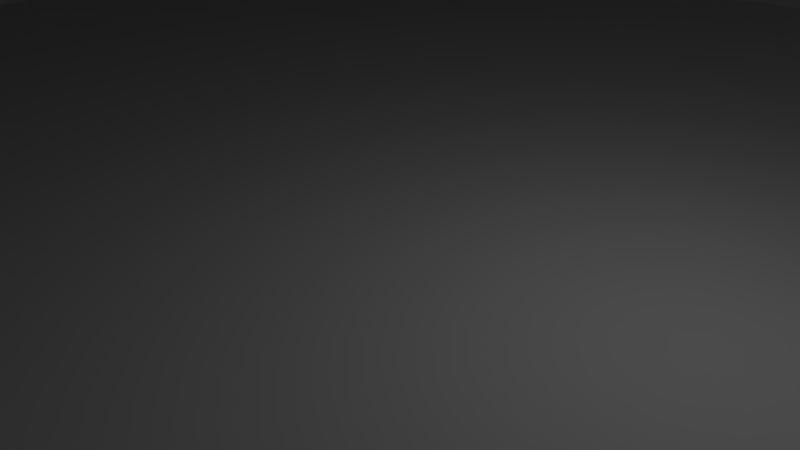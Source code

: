 # Source: castle.blend  (saved by Blender 2.79.0; exported with 4.5.12 LTS)
import bpy
from mathutils import Matrix  # noqa: F401  (used for matrix-valued properties, if any)

bpy.ops.wm.read_factory_settings(use_empty=True)
scene = bpy.context.scene
scene.name = 'Scene'

# ---- collections
col_collection_1 = bpy.data.collections.new('Collection 1'); scene.collection.children.link(col_collection_1)

# ---- world
world_world = bpy.data.worlds.new('World'); scene.world = world_world
world_world.color = (0.05088, 0.05088, 0.05088)
world_world.use_sun_shadow = False
world_world.sun_shadow_jitter_overblur = 0.0
world_world.cycles.sampling_method = 'MANUAL'

# ---- cameras
cam_camera = bpy.data.cameras.new('Camera')
cam_camera.clip_end = 100.0
cam_camera.lens = 35.0
cam_camera.sensor_width = 32.0
cam_camera.sensor_height = 18.0
cam_camera.ortho_scale = 7.314
cam_camera.dof.focus_distance = 0.0
cam_camera.dof.aperture_fstop = 128.0

# ---- lights
light_lamp = bpy.data.lights.new('Lamp', 'POINT')
light_lamp.transmission_factor = 0.0
light_lamp.cutoff_distance = 30.0
light_lamp.energy = 100.0
light_lamp.shadow_buffer_clip_start = 1.001
light_lamp.shadow_soft_size = 0.1
light_lamp.shadow_maximum_resolution = 0.006
light_lamp.use_absolute_resolution = True

# ---- meshes
me_cylinder_002 = bpy.data.meshes.new('Cylinder.002')
me_cylinder_002.from_pydata([(0.0, 1.0, -1.0), (0.0, 1.0, 3.635), (0.3827, 0.9239, -1.0), (0.3827, 0.9239, 3.635), (0.7071, 0.7071, -1.0), (0.7071, 0.7071, 3.635), (0.9239, 0.3827, -1.0), (0.9239, 0.3827, 3.635), (1.0, -4.371e-08, -1.0), (1.0, -4.371e-08, 3.635), (0.9239, -0.3827, -1.0), (0.9239, -0.3827, 3.635), (0.7071, -0.7071, -1.0), (0.7071, -0.7071, 3.635), (0.3827, -0.9239, -1.0), (0.3827, -0.9239, 3.635), (1.51e-07, -1.0, -1.0), (1.51e-07, -1.0, 3.635), (-0.3827, -0.9239, -1.0), (-0.3827, -0.9239, 3.635), (-0.7071, -0.7071, -1.0), (-0.7071, -0.7071, 3.635), (-0.9315, -0.3432, -1.0), (-0.992, -0.04139, -1.0), (-0.9239, 0.3827, -1.0), (-0.9239, 0.3827, 3.635), (-0.7071, 0.7071, -1.0), (-0.7071, 0.7071, 3.635), (-0.3827, 0.9239, -1.0), (-0.3827, 0.9239, 3.635), (0.333, 0.8038, 4.773), (8.229e-09, 0.8701, 4.773), (0.6152, 0.6152, 4.773), (0.8038, 0.333, 4.773), (0.8701, -3.755e-08, 4.773), (0.8038, -0.333, 4.773), (0.6152, -0.6152, 4.773), (0.333, -0.8038, 4.773), (1.396e-07, -0.8701, 4.773), (-0.333, -0.8038, 4.773), (-0.6152, -0.6152, 4.773), (-0.8038, -0.333, 4.773), (-0.8701, 1.086e-08, 4.773), (-0.8038, 0.333, 4.773), (-0.6152, 0.6152, 4.773), (-0.333, 0.8038, 4.773), (0.333, 0.8038, 148.4), (1.077e-06, 0.8701, 148.4), (0.6152, 0.6152, 148.4), (0.8038, 0.333, 148.4), (0.8701, -3.755e-08, 148.4), (0.8038, -0.333, 148.4), (0.6152, -0.6152, 148.4), (0.333, -0.8038, 148.4), (1.208e-06, -0.8701, 148.4), (-0.333, -0.8038, 148.4), (-0.6152, -0.6152, 148.4), (-0.8038, -0.333, 148.4), (-0.8701, 1.086e-08, 148.4), (-0.8038, 0.333, 148.4), (-0.6152, 0.6152, 148.4), (-0.333, 0.8038, 148.4), (0.387, 0.9342, 150.2), (1.06e-06, 1.011, 150.2), (0.715, 0.715, 150.2), (0.9342, 0.387, 150.2), (1.011, -4.424e-08, 150.2), (0.9342, -0.387, 150.2), (0.715, -0.715, 150.2), (0.387, -0.9342, 150.2), (1.212e-06, -1.011, 150.2), (-0.387, -0.9342, 150.2), (-0.715, -0.715, 150.2), (-0.9342, -0.387, 150.2), (-1.011, 1.202e-08, 150.2), (-0.9342, 0.387, 150.2), (-0.715, 0.715, 150.2), (-0.387, 0.9342, 150.2), (0.387, 0.9342, 153.8), (-1.402e-06, 1.011, 153.8), (0.715, 0.715, 153.8), (0.9342, 0.387, 153.8), (1.011, -4.424e-08, 153.8), (0.9342, -0.387, 153.8), (0.715, -0.715, 153.8), (0.387, -0.9342, 153.8), (-1.249e-06, -1.011, 153.8), (-0.387, -0.9342, 153.8), (-0.715, -0.715, 153.8), (-0.9342, -0.387, 153.8), (-1.011, 1.202e-08, 153.8), (-0.9342, 0.387, 153.8), (-0.715, 0.715, 153.8), (-0.387, 0.9342, 153.8), (0.3317, 0.8007, 153.8), (-1.377e-06, 0.8667, 153.8), (0.6128, 0.6128, 153.8), (0.8007, 0.3317, 153.8), (0.8667, -5.458e-08, 153.8), (0.8007, -0.3317, 153.8), (0.6128, -0.6128, 153.8), (0.3317, -0.8007, 153.8), (-1.276e-06, -0.8667, 153.8), (-0.3317, -0.8007, 153.8), (-0.6128, -0.6128, 153.8), (-0.8007, -0.3317, 153.8), (-0.8667, 2.377e-08, 153.8), (-0.8007, 0.3317, 153.8), (-0.6128, 0.6128, 153.8), (-0.3317, 0.8007, 153.8), (0.387, 0.9342, 156.1), (-1.402e-06, 1.011, 156.1), (0.715, 0.715, 156.1), (0.9342, 0.387, 156.1), (1.011, -4.424e-08, 156.1), (0.9342, -0.387, 156.1), (0.715, -0.715, 156.1), (0.387, -0.9342, 156.1), (-1.249e-06, -1.011, 156.1), (-0.387, -0.9342, 156.1), (-0.715, -0.715, 156.1), (-0.9342, -0.387, 156.1), (-1.011, 1.202e-08, 156.1), (-0.9342, 0.387, 156.1), (-0.715, 0.715, 156.1), (-0.387, 0.9342, 156.1), (0.3317, 0.8007, 156.1), (-1.377e-06, 0.8667, 156.1), (0.6128, 0.6128, 156.1), (0.8007, 0.3317, 156.1), (0.8667, -5.458e-08, 156.1), (0.8007, -0.3317, 156.1), (0.6128, -0.6128, 156.1), (0.3317, -0.8007, 156.1), (-1.276e-06, -0.8667, 156.1), (-0.3317, -0.8007, 156.1), (-0.6128, -0.6128, 156.1), (-0.8007, -0.3317, 156.1), (-0.8667, 2.377e-08, 156.1), (-0.8007, 0.3317, 156.1), (-0.6128, 0.6128, 156.1), (-0.3317, 0.8007, 156.1), (0.387, 0.9342, 159.7), (-1.402e-06, 1.011, 159.7), (0.9342, 0.387, 159.7), (0.715, 0.715, 159.7), (0.9342, -0.387, 159.7), (1.011, -4.424e-08, 159.7), (0.387, -0.9342, 159.7), (0.715, -0.715, 159.7), (-0.387, -0.9342, 159.7), (-1.249e-06, -1.011, 159.7), (-0.9342, -0.387, 159.7), (-0.715, -0.715, 159.7), (-0.9342, 0.387, 159.7), (-1.011, 1.202e-08, 159.7), (-0.387, 0.9342, 159.7), (-0.715, 0.715, 159.7), (0.3317, 0.8007, 159.7), (-1.377e-06, 0.8667, 159.7), (0.8007, 0.3317, 159.7), (0.6128, 0.6128, 159.7), (0.8007, -0.3317, 159.7), (0.8667, -5.458e-08, 159.7), (0.3317, -0.8007, 159.7), (0.6128, -0.6128, 159.7), (-0.3317, -0.8007, 159.7), (-1.276e-06, -0.8667, 159.7), (-0.8007, -0.3317, 159.7), (-0.6128, -0.6128, 159.7), (-0.8007, 0.3317, 159.7), (-0.8667, 2.377e-08, 159.7), (-0.3317, 0.8007, 159.7), (-0.6128, 0.6128, 159.7), (-0.6152, 0.6152, 8.611), (-0.333, 0.8038, 8.611), (0.333, -0.8038, 8.611), (1.682e-07, -0.8701, 8.611), (3.678e-08, 0.8701, 8.611), (0.333, 0.8038, 8.611), (-0.333, -0.8038, 8.611), (0.6152, 0.6152, 8.611), (-0.6152, -0.6152, 8.189), (0.8038, 0.333, 8.611), (-0.8038, -0.333, 7.667), (0.8701, -3.755e-08, 8.611), (-0.8701, 1.086e-08, 7.667), (0.8038, -0.333, 8.611), (-0.8038, 0.333, 8.189), (0.6152, -0.6152, 8.611), (-0.8369, -0.1665, 148.4), (-0.9727, -0.1935, 150.2), (-0.9727, -0.1935, 153.8), (-0.8337, -0.1658, 153.8), (-0.9727, -0.1935, 156.1), (-0.8337, -0.1658, 156.1), (-0.837, -0.1665, 8.611), (-0.8535, -0.08324, 8.445), (-0.8535, -0.08324, 148.4), (-0.992, -0.09674, 150.2), (-0.992, -0.09674, 153.8), (-0.8502, -0.08291, 153.8), (-0.992, -0.09674, 156.1), (-0.8502, -0.08291, 156.1), (-0.8204, -0.2497, 148.4), (-0.9535, -0.2902, 150.2), (-0.9535, -0.2902, 153.8), (-0.8172, -0.2487, 153.8), (-0.9535, -0.2902, 156.1), (-0.8172, -0.2487, 156.1), (-0.8204, -0.2497, 8.445), (-0.8701, 1.086e-08, -1.0), (-0.8038, -0.333, -1.0), (-0.8084, -0.3103, 3.985), (-0.8655, -0.02271, 3.985), (-0.8084, -0.3103, 7.281), (-0.8655, -0.02271, 7.281), (-0.837, -0.1665, 8.096), (-0.8512, -0.09459, 7.953), (-0.8227, -0.2384, 7.953), (-0.8655, -0.02271, -1.0), (-0.8084, -0.3103, -1.0), (-0.9287, -0.3578, 7.667), (-0.9287, -0.3578, 3.635), (-0.9949, -0.02483, 7.667), (-0.9949, -0.02483, 3.635), (-0.9784, -0.1081, 8.445), (-0.9452, -0.2746, 8.445), (-0.9618, -0.1913, 8.611), (-0.9949, -0.02483, -1.0), (-0.9287, -0.3578, -1.0), (-0.9332, -0.3351, 7.281), (-0.9332, -0.3351, 3.985), (-0.9904, -0.04754, 7.281), (-0.9904, -0.04754, 3.985), (-0.9761, -0.1194, 7.953), (-0.9475, -0.2632, 7.953), (-0.9618, -0.1913, 8.096), (-0.9904, -0.04754, -1.0), (-0.9332, -0.3351, -1.0)], [], [(0, 1, 3, 2), (2, 3, 5, 4), (4, 5, 7, 6), (6, 7, 9, 8), (8, 9, 11, 10), (10, 11, 13, 12), (12, 13, 15, 14), (14, 15, 17, 16), (16, 17, 19, 18), (18, 19, 21, 20), (24, 25, 27, 26), (1, 29, 45, 31), (26, 27, 29, 28), (28, 29, 1, 0), (0, 2, 4, 6, 8, 10, 12, 14, 16, 18, 20, 22, 23, 24, 26, 28), (175, 174, 60, 61), (9, 7, 33, 34), (19, 17, 38, 39), (27, 25, 43, 44), (5, 3, 30, 32), (15, 13, 36, 37), (11, 9, 34, 35), (21, 19, 39, 40), (29, 27, 44, 45), (7, 5, 32, 33), (17, 15, 37, 38), (3, 1, 31, 30), (13, 11, 35, 36), (21, 223, 230, 20), (51, 50, 66, 67), (177, 176, 53, 54), (179, 178, 47, 46), (178, 175, 61, 47), (180, 177, 54, 55), (181, 179, 46, 48), (182, 180, 55, 56), (183, 181, 48, 49), (184, 182, 56, 57), (185, 183, 49, 50), (210, 184, 57, 204), (187, 185, 50, 51), (188, 186, 58, 59), (189, 187, 51, 52), (174, 188, 59, 60), (176, 189, 52, 53), (72, 71, 87, 88), (59, 58, 74, 75), (52, 51, 67, 68), (60, 59, 75, 76), (53, 52, 68, 69), (61, 60, 76, 77), (54, 53, 69, 70), (46, 47, 63, 62), (47, 61, 77, 63), (55, 54, 70, 71), (48, 46, 62, 64), (56, 55, 71, 72), (49, 48, 64, 65), (57, 56, 72, 73), (50, 49, 65, 66), (204, 57, 73, 205), (80, 78, 110, 112), (65, 64, 80, 81), (73, 72, 88, 89), (66, 65, 81, 82), (205, 73, 89, 206), (67, 66, 82, 83), (75, 74, 90, 91), (68, 67, 83, 84), (76, 75, 91, 92), (69, 68, 84, 85), (77, 76, 92, 93), (70, 69, 85, 86), (62, 63, 79, 78), (63, 77, 93, 79), (71, 70, 86, 87), (64, 62, 78, 80), (94, 95, 109, 108, 107, 106, 201, 193, 207, 105, 104, 103, 102, 101, 100, 99, 98, 97, 96), (103, 104, 136, 135), (93, 92, 124, 125), (78, 79, 111, 110), (102, 103, 135, 134), (92, 91, 123, 124), (101, 102, 134, 133), (91, 90, 122, 123), (100, 101, 133, 132), (206, 89, 121, 208), (99, 100, 132, 131), (89, 88, 120, 121), (98, 99, 131, 130), (88, 87, 119, 120), (97, 98, 130, 129), (87, 86, 118, 119), (125, 124, 157, 156), (118, 117, 133, 134), (110, 111, 143, 142), (111, 125, 141, 127), (120, 136, 169, 153), (112, 110, 126, 128), (120, 119, 135, 136), (136, 137, 168, 169), (112, 128, 161, 145), (114, 113, 129, 130), (208, 121, 137, 209), (123, 122, 155, 154), (135, 119, 150, 166), (116, 115, 131, 132), (124, 123, 139, 140), (134, 135, 166, 167), (79, 93, 125, 111), (104, 105, 137, 136), (81, 80, 112, 113), (201, 106, 138, 203), (82, 81, 113, 114), (106, 107, 139, 138), (83, 82, 114, 115), (107, 108, 140, 139), (84, 83, 115, 116), (95, 94, 126, 127), (108, 109, 141, 140), (85, 84, 116, 117), (94, 96, 128, 126), (109, 95, 127, 141), (86, 85, 117, 118), (96, 97, 129, 128), (156, 157, 173, 172), (142, 143, 159, 158), (150, 151, 167, 166), (144, 145, 161, 160), (152, 153, 169, 168), (146, 147, 163, 162), (154, 155, 171, 170), (148, 149, 165, 164), (129, 113, 144, 160), (138, 139, 170, 171), (137, 121, 152, 168), (113, 112, 145, 144), (127, 126, 158, 159), (114, 130, 163, 147), (140, 141, 172, 173), (122, 138, 171, 155), (115, 114, 147, 146), (128, 129, 160, 161), (131, 115, 146, 162), (124, 140, 173, 157), (139, 123, 154, 170), (117, 116, 149, 148), (141, 125, 156, 172), (130, 131, 162, 163), (116, 132, 165, 149), (133, 117, 148, 164), (119, 118, 151, 150), (118, 134, 167, 151), (132, 133, 164, 165), (111, 127, 159, 143), (121, 120, 153, 152), (126, 110, 142, 158), (37, 36, 189, 176), (44, 43, 188, 174), (36, 35, 187, 189), (43, 42, 186, 188), (35, 34, 185, 187), (34, 33, 183, 185), (41, 40, 182, 184), (33, 32, 181, 183), (40, 39, 180, 182), (32, 30, 179, 181), (39, 38, 177, 180), (31, 45, 175, 178), (30, 31, 178, 179), (38, 37, 176, 177), (45, 44, 174, 175), (207, 193, 195, 209), (202, 194, 195, 203), (200, 192, 194, 202), (199, 191, 192, 200), (198, 190, 191, 199), (197, 196, 190, 198), (186, 197, 198, 58), (58, 198, 199, 74), (74, 199, 200, 90), (90, 200, 202, 122), (122, 202, 203, 138), (193, 201, 203, 195), (105, 207, 209, 137), (194, 208, 209, 195), (192, 206, 208, 194), (191, 205, 206, 192), (190, 204, 205, 191), (196, 210, 204, 190), (43, 25, 225, 42), (41, 223, 21, 40), (213, 221, 239, 232), (213, 215, 219, 217, 218, 216, 214, 220, 221), (220, 214, 234, 238), (196, 197, 226, 228), (219, 215, 231, 236), (221, 212, 230, 239), (212, 41, 223, 230), (210, 196, 228, 227), (211, 212, 221, 220), (218, 217, 237, 235), (226, 224, 233, 235), (230, 223, 232, 239), (223, 222, 231, 232), (227, 228, 237, 236), (222, 227, 236, 231), (225, 229, 238, 234), (228, 226, 235, 237), (224, 225, 234, 233), (215, 213, 232, 231), (214, 216, 233, 234), (211, 220, 238, 229), (197, 186, 224, 226), (41, 184, 222, 223), (216, 218, 235, 233), (42, 211, 229, 225), (184, 210, 227, 222), (217, 219, 236, 237), (186, 42, 225, 224), (225, 25, 24, 229)])
me_cylinder_002.use_remesh_preserve_volume = False
me_cylinder_002.use_remesh_preserve_attributes = False
me_cylinder_002.use_mirror_vertex_groups = False
me_cylinder_002.update()
me_cube_001 = bpy.data.meshes.new('Cube.001')
me_cube_001.from_pydata([(-1.0, -1.0, -1.0), (-1.0, -1.0, 1.0), (-1.0, 1.0, -1.0), (-1.0, 1.0, 1.0), (1.0, -1.0, -1.0), (1.0, -1.0, 1.0), (1.0, 1.0, -1.0), (1.0, 1.0, 1.0)], [], [(0, 1, 3, 2), (2, 3, 7, 6), (6, 7, 5, 4), (4, 5, 1, 0), (2, 6, 4, 0), (7, 3, 1, 5)])
me_cube_001.use_remesh_preserve_volume = False
me_cube_001.use_remesh_preserve_attributes = False
me_cube_001.use_mirror_vertex_groups = False
me_cube_001.update()
me_cube_000 = bpy.data.meshes.new('Cube.000')
me_cube_000.from_pydata([(-1.0, -1.0, -1.0), (-1.0, -1.0, 1.0), (-1.0, 1.0, -1.0), (-1.0, 1.0, 1.0), (1.0, -1.0, -1.0), (1.0, -1.0, 1.0), (1.0, 1.0, -1.0), (1.0, 1.0, 1.0)], [], [(0, 1, 3, 2), (2, 3, 7, 6), (6, 7, 5, 4), (4, 5, 1, 0), (2, 6, 4, 0), (7, 3, 1, 5)])
me_cube_000.use_remesh_preserve_volume = False
me_cube_000.use_remesh_preserve_attributes = False
me_cube_000.use_mirror_vertex_groups = False
me_cube_000.update()
me_cube_002 = bpy.data.meshes.new('Cube.002')
me_cube_002.from_pydata([(-1.0, -1.0, -1.0), (-1.0, -1.0, 1.0), (-1.0, 1.0, -1.0), (-1.0, 1.0, 1.0), (1.0, -1.0, -1.0), (1.0, -1.0, 1.0), (1.0, 1.0, -1.0), (1.0, 1.0, 1.0)], [], [(0, 1, 3, 2), (2, 3, 7, 6), (6, 7, 5, 4), (4, 5, 1, 0), (2, 6, 4, 0), (7, 3, 1, 5)])
me_cube_002.use_remesh_preserve_volume = False
me_cube_002.use_remesh_preserve_attributes = False
me_cube_002.use_mirror_vertex_groups = False
me_cube_002.update()

# ---- objects
ob_cylinder = bpy.data.objects.new('Cylinder', me_cylinder_002)
ob_cube = bpy.data.objects.new('Cube', me_cube_001)
ob_lamp = bpy.data.objects.new('Lamp', light_lamp)
ob_camera = bpy.data.objects.new('Camera', cam_camera)
ob_cube_001 = bpy.data.objects.new('Cube.001', me_cube_000)
ob_cube_002 = bpy.data.objects.new('Cube.002', me_cube_002)

# ---- transforms, parenting, visibility, modifiers, constraints
ob_cylinder.location = (0.0, 0.0, 1.06)
ob_cylinder.rotation_euler = (0.0, -0.0, -0.192)
ob_cylinder.scale = (-17.93, -17.93, 1.0)
ob_cylinder.lineart.crease_threshold = 0.0
ob_cube.location = (24.14, 0.0, 1.016)
ob_cube.lineart.crease_threshold = 0.0
ob_lamp.location = (4.076, 1.005, 5.904)
ob_lamp.rotation_euler = (0.6503, 0.05522, 1.866)
ob_lamp.lock_rotations_4d = False
ob_lamp.empty_display_type = 'ARROWS'
ob_lamp.color = (0.0, 0.0, 0.0, 0.0)
ob_lamp.lineart.crease_threshold = 0.0
ob_camera.location = (7.481, -6.508, 5.344)
ob_camera.rotation_euler = (1.109, 0.0, 0.8149)
ob_camera.lock_rotations_4d = False
ob_camera.empty_display_type = 'ARROWS'
ob_camera.color = (0.0, 0.0, 0.0, 0.0)
ob_camera.display_type = 'WIRE'
ob_camera.lineart.crease_threshold = 0.0
ob_cube_001.location = (-11.49, 0.0, 139.0)
ob_cube_001.lineart.crease_threshold = 0.0
ob_cube_002.location = (6.821, 0.0, 155.9)
ob_cube_002.lineart.crease_threshold = 0.0

# ---- collection membership
col_collection_1.objects.link(ob_cylinder)
col_collection_1.objects.link(ob_cube)
col_collection_1.objects.link(ob_lamp)
col_collection_1.objects.link(ob_camera)
col_collection_1.objects.link(ob_cube_001)
col_collection_1.objects.link(ob_cube_002)

# ---- scene / render settings (as saved in the file)
scene.camera = ob_camera
scene.frame_start = 1; scene.frame_end = 250; scene.frame_set(1)
scene.render.engine = 'BLENDER_EEVEE_NEXT'
scene.render.resolution_percentage = 50
scene.render.dither_intensity = 0.0
scene.cycles.use_denoising = False
scene.cycles.samples = 128
scene.cycles.sampling_pattern = 'TABULATED_SOBOL'
scene.cycles.use_adaptive_sampling = False
scene.cycles.use_light_tree = False
scene.cycles.blur_glossy = 0.0
scene.cycles.sample_clamp_indirect = 0.0
scene.view_settings.view_transform = 'Standard'
bpy.context.view_layer.update()

